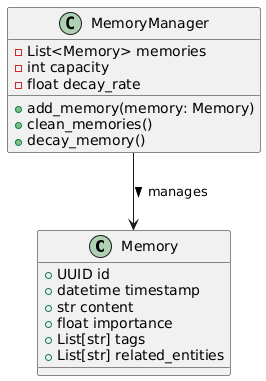

The diagram above was rendered by PlantUML. Its source (embedded in the PNG):
@startuml
class Memory {
    +UUID id
    +datetime timestamp
    +str content
    +float importance
    +List[str] tags
    +List[str] related_entities
}

class MemoryManager {
    -List<Memory> memories
    -int capacity
    -float decay_rate
    +add_memory(memory: Memory)
    +clean_memories()
    +decay_memory()
}

MemoryManager --> Memory : manages >
@enduml